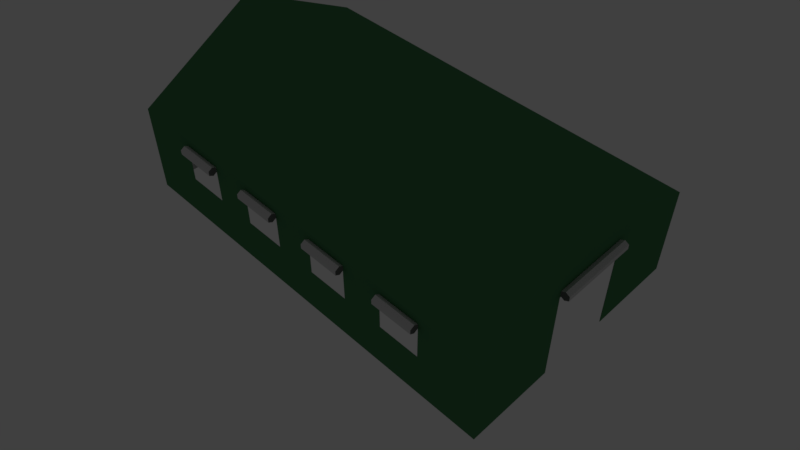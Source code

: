 # Source: SASHouses.blend  (saved by Blender 2.79.0; exported with 4.5.12 LTS)
import bpy
from mathutils import Matrix  # noqa: F401  (used for matrix-valued properties, if any)

bpy.ops.wm.read_factory_settings(use_empty=True)
scene = bpy.context.scene
scene.name = 'Scene'

# ---- collections
col_collection_1 = bpy.data.collections.new('Collection 1'); scene.collection.children.link(col_collection_1)
col_collection_1.hide_render = True
col_collection_1.hide_viewport = True
col_collection_2 = bpy.data.collections.new('Collection 2'); scene.collection.children.link(col_collection_2)
col_collection_3 = bpy.data.collections.new('Collection 3'); scene.collection.children.link(col_collection_3)
col_collection_3.hide_render = True
col_collection_3.hide_viewport = True

# ---- materials (node trees are filled in below, after node groups)
mat_tent = bpy.data.materials.new('Tent')
mat_tent.alpha_threshold = 0.0
mat_tent.use_transparent_shadow = False
mat_tent.diffuse_color = (0.07102, 0.2266, 0.09772, 1.0)
mat_tent.roughness = 0.5
mat_tent.specular_intensity = 0.0
mat_blind = bpy.data.materials.new('Blind')
mat_blind.alpha_threshold = 0.0
mat_blind.use_transparent_shadow = False
mat_blind.diffuse_color = (0.686, 0.686, 0.686, 1.0)
mat_blind.roughness = 0.5
mat_blind.specular_intensity = 0.0
mat_blind.line_color = (0.0, 0.0, 0.0, 1.0)
mat_interior = bpy.data.materials.new('Interior')
mat_interior.alpha_threshold = 0.0
mat_interior.use_transparent_shadow = False
mat_interior.diffuse_color = (0.5926, 0.5926, 0.5926, 1.0)
mat_interior.roughness = 0.5
mat_interior.specular_intensity = 0.0
mat_blindside = bpy.data.materials.new('BlindSide')
mat_blindside.alpha_threshold = 0.0
mat_blindside.use_transparent_shadow = False
mat_blindside.diffuse_color = (0.1789, 0.1789, 0.1789, 1.0)
mat_blindside.roughness = 0.5
mat_blindside.specular_intensity = 0.0

# ---- material node trees

# ---- world
world_world = bpy.data.worlds.new('World'); scene.world = world_world
world_world.color = (0.05088, 0.05088, 0.05088)
world_world.use_sun_shadow = False
world_world.sun_shadow_jitter_overblur = 0.0
world_world.cycles.sampling_method = 'MANUAL'

# ---- cameras
cam_camera = bpy.data.cameras.new('Camera')
cam_camera.clip_end = 100.0
cam_camera.lens = 35.0
cam_camera.sensor_width = 32.0
cam_camera.sensor_height = 18.0
cam_camera.ortho_scale = 7.314
cam_camera.dof.focus_distance = 0.0
cam_camera.dof.aperture_fstop = 128.0

# ---- lights
light_lamp_001 = bpy.data.lights.new('Lamp.001', 'SUN')
light_lamp_001.transmission_factor = 0.0
light_lamp_001.cutoff_distance = 30.0
light_lamp_001.angle = 0.1993
light_lamp_001.energy = 0.2
light_lamp_001.shadow_buffer_clip_start = 1.001
light_lamp_001.shadow_soft_size = 0.1
light_lamp_001.shadow_cascade_max_distance = 1000.0
light_lamp = bpy.data.lights.new('Lamp', 'SUN')
light_lamp.transmission_factor = 0.0
light_lamp.cutoff_distance = 30.0
light_lamp.angle = 0.1993
light_lamp.energy = 1.0
light_lamp.shadow_buffer_clip_start = 1.001
light_lamp.shadow_soft_size = 0.1
light_lamp.shadow_cascade_max_distance = 1000.0

# ---- meshes
me_cube_005 = bpy.data.meshes.new('Cube.005')
me_cube_005.from_pydata([(4.9, -2.986, 0.7329), (4.9, -1.602e-06, 2.366), (-2.136e-06, -2.986, 0.7235), (-7.119e-07, -5.34e-07, 2.366), (3.43, -2.986, 0.73), (2.45, -2.986, 0.7282), (1.47, -2.986, 0.7263), (0.49, -2.986, 0.7244)], [], [(3, 2, 7, 6, 5, 4, 0, 1)])
me_cube_005.materials.append(mat_tent)
me_cube_005.materials.append(mat_blind)
me_cube_005.use_remesh_preserve_volume = False
me_cube_005.use_remesh_preserve_attributes = False
me_cube_005.use_mirror_vertex_groups = False
me_cube_005.update()
me_cube_004 = bpy.data.meshes.new('Cube.004')
me_cube_004.from_pydata([(4.891, -2.984, -1.525), (4.891, -2.984, 0.731), (7.119e-07, -2.984, -1.525), (4.891, -2.673e-07, 2.357), (4.891, 2.673e-07, 0.731), (4.891, -0.9018, -1.525), (4.891, -0.9018, 0.731), (-1.068e-06, -2.984, 0.7217), (3.426, -2.984, -0.4152), (2.45, -2.984, -0.4152), (1.474, -2.984, -0.4152), (0.4983, -2.984, -0.4152), (3.426, -2.984, 0.7282), (2.45, -2.984, 0.7264), (1.474, -2.984, 0.7245), (0.4983, -2.984, 0.7226), (3.426, -2.984, 0.4083), (2.45, -2.984, 0.4064), (1.474, -2.984, 0.4046), (0.4983, -2.984, 0.4027)], [], [(4, 6, 5, 0, 1, 3), (10, 14, 13, 9, 8, 12, 1, 0, 2, 7, 15, 11), (14, 18, 19, 15), (12, 16, 17, 13)])
me_cube_004.materials.append(mat_interior)
me_cube_004.use_remesh_preserve_volume = False
me_cube_004.use_remesh_preserve_attributes = False
me_cube_004.use_mirror_vertex_groups = False
me_cube_004.update()
me_cube_003 = bpy.data.meshes.new('Cube.003')
me_cube_003.from_pydata([(0.4955, -3.078, 0.5871), (1.48, -3.078, 0.5871), (0.4955, -2.98, 0.5301), (1.48, -2.98, 0.5301), (0.4955, -2.98, 0.4162), (1.48, -2.98, 0.4162), (0.4955, -3.078, 0.3593), (1.48, -3.078, 0.3593), (0.4955, -3.177, 0.4162), (1.48, -3.177, 0.4162), (0.4955, -3.177, 0.5301), (1.48, -3.177, 0.5301)], [], [(0, 1, 3, 2), (2, 3, 5, 4), (4, 5, 7, 6), (6, 7, 9, 8), (3, 1, 11, 9, 7, 5), (8, 9, 11, 10), (10, 11, 1, 0), (0, 2, 4, 6, 8, 10)])
me_cube_003.polygons.foreach_set('material_index', [0, 0, 0, 0, 1, 0, 0, 1])
me_cube_003.materials.append(mat_blind)
me_cube_003.materials.append(mat_blindside)
me_cube_003.use_remesh_preserve_volume = False
me_cube_003.use_remesh_preserve_attributes = False
me_cube_003.use_mirror_vertex_groups = False
me_cube_003.update()
me_cube_002 = bpy.data.meshes.new('Cube.002')
me_cube_002.from_pydata([(2.446, -3.078, 0.5871), (3.43, -3.078, 0.5871), (2.446, -2.98, 0.5301), (3.43, -2.98, 0.5301), (2.446, -2.98, 0.4162), (3.43, -2.98, 0.4162), (2.446, -3.078, 0.3593), (3.43, -3.078, 0.3593), (2.446, -3.177, 0.4162), (3.43, -3.177, 0.4162), (2.446, -3.177, 0.5301), (3.43, -3.177, 0.5301)], [], [(0, 1, 3, 2), (2, 3, 5, 4), (4, 5, 7, 6), (6, 7, 9, 8), (3, 1, 11, 9, 7, 5), (8, 9, 11, 10), (10, 11, 1, 0), (0, 2, 4, 6, 8, 10)])
me_cube_002.polygons.foreach_set('material_index', [0, 0, 0, 0, 1, 0, 0, 1])
me_cube_002.materials.append(mat_blind)
me_cube_002.materials.append(mat_blindside)
me_cube_002.use_remesh_preserve_volume = False
me_cube_002.use_remesh_preserve_attributes = False
me_cube_002.use_mirror_vertex_groups = False
me_cube_002.update()
me_cube_001 = bpy.data.meshes.new('Cube.001')
me_cube_001.from_pydata([(4.994, 0.0, 0.9589), (4.994, -0.8958, 0.9589), (5.092, 0.0, 0.902), (5.092, -0.8958, 0.902), (5.092, 0.0, 0.7881), (5.092, -0.8958, 0.7881), (4.994, 0.0, 0.7312), (4.994, -0.8958, 0.7312), (4.895, 0.0, 0.7881), (4.895, -0.8958, 0.7881), (4.895, 0.0, 0.902), (4.895, -0.8958, 0.902)], [], [(0, 1, 3, 2), (2, 3, 5, 4), (4, 5, 7, 6), (6, 7, 9, 8), (3, 1, 11, 9, 7, 5), (8, 9, 11, 10), (10, 11, 1, 0), (0, 2, 4, 6, 8, 10)])
me_cube_001.polygons.foreach_set('material_index', [0, 0, 0, 0, 1, 0, 0, 0])
me_cube_001.materials.append(mat_blind)
me_cube_001.materials.append(mat_blindside)
me_cube_001.use_remesh_preserve_volume = False
me_cube_001.use_remesh_preserve_attributes = False
me_cube_001.use_mirror_vertex_groups = False
me_cube_001.update()
me_cube = bpy.data.meshes.new('Cube')
me_cube.from_pydata([(4.9, -2.986, -1.532), (4.9, -2.986, 0.7329), (-3.56e-07, -2.986, -1.532), (4.9, -1.602e-06, 2.366), (4.9, -1.084e-06, 0.7329), (4.9, -0.8958, -1.532), (4.9, -0.8958, 0.7329), (-2.136e-06, -2.986, 0.7235), (3.43, -2.986, -0.4181), (2.45, -2.986, -0.4181), (1.47, -2.986, -0.4181), (0.49, -2.986, -0.4181), (3.43, -2.986, 0.73), (2.45, -2.986, 0.7282), (1.47, -2.986, 0.7263), (0.49, -2.986, 0.7244), (3.43, -2.986, 0.4088), (2.45, -2.986, 0.407), (1.47, -2.986, 0.4051), (0.49, -2.986, 0.4032)], [], [(4, 3, 1, 0, 5, 6), (10, 11, 15, 7, 2, 0, 1, 12, 8, 9, 13, 14), (14, 15, 19, 18), (12, 13, 17, 16)])
me_cube.materials.append(mat_tent)
me_cube.materials.append(mat_blind)
me_cube.use_remesh_preserve_volume = False
me_cube.use_remesh_preserve_attributes = False
me_cube.use_mirror_vertex_groups = False
me_cube.update()
me_cube_008 = bpy.data.meshes.new('Cube.008')
me_cube_008.from_pydata([(3.238, -2.986, 0.7329), (3.238, -1.602e-06, 2.366), (-2.136e-06, -2.986, 0.7235), (-7.119e-07, -5.34e-07, 2.366), (1.855, -2.986, 0.7263), (0.8752, -2.986, 0.7244)], [], [(1, 3, 2, 5, 4, 0)])
me_cube_008.materials.append(mat_tent)
me_cube_008.materials.append(mat_blind)
me_cube_008.use_remesh_preserve_volume = False
me_cube_008.use_remesh_preserve_attributes = False
me_cube_008.use_mirror_vertex_groups = False
me_cube_008.update()
me_cube_010 = bpy.data.meshes.new('Cube.010')
me_cube_010.from_pydata([(3.225, -2.974, -1.526), (3.225, -2.974, 0.7299), (7.09e-07, -2.974, -1.526), (3.225, -1.595e-06, 2.356), (3.225, -1.08e-06, 1.645), (3.225, -1.908, -1.526), (3.225, -1.665, 0.3865), (-1.064e-06, -2.974, 0.7205), (1.848, -2.974, -0.4164), (0.8717, -2.974, -0.4164), (1.848, -2.974, 0.7233), (0.8717, -2.974, 0.7215), (1.848, -2.974, 0.4034), (0.8717, -2.974, 0.4016)], [], [(4, 6, 5, 0, 1, 3), (10, 12, 13, 11), (8, 2, 9), (7, 11, 9, 2), (2, 8, 0), (0, 8, 10, 1)])
me_cube_010.materials.append(mat_interior)
me_cube_010.materials.append(mat_blind)
me_cube_010.use_remesh_preserve_volume = False
me_cube_010.use_remesh_preserve_attributes = False
me_cube_010.use_mirror_vertex_groups = False
me_cube_010.update()
me_cube_009 = bpy.data.meshes.new('Cube.009')
me_cube_009.from_pydata([(3.238, -2.986, -1.532), (3.238, -2.986, 0.7329), (-3.56e-07, -2.986, -1.532), (3.238, -1.602e-06, 2.366), (3.238, -1.084e-06, 1.652), (3.238, -1.916, -1.532), (3.238, -1.672, 0.3881), (-2.136e-06, -2.986, 0.7235), (1.855, -2.986, -0.4181), (0.8752, -2.986, -0.4181), (1.855, -2.986, 0.7263), (0.8752, -2.986, 0.7244), (1.855, -2.986, 0.4051), (0.8752, -2.986, 0.4032)], [], [(4, 3, 1, 0, 5, 6), (10, 11, 13, 12), (8, 9, 2), (7, 2, 9, 11), (2, 0, 8), (0, 1, 10, 8)])
me_cube_009.materials.append(mat_tent)
me_cube_009.materials.append(mat_blind)
me_cube_009.use_remesh_preserve_volume = False
me_cube_009.use_remesh_preserve_attributes = False
me_cube_009.use_mirror_vertex_groups = False
me_cube_009.update()
me_cube_006 = bpy.data.meshes.new('Cube.006')
me_cube_006.from_pydata([(0.8829, -3.078, 0.5871), (1.867, -3.078, 0.5871), (0.8829, -2.98, 0.5301), (1.867, -2.98, 0.5301), (0.8829, -2.98, 0.4162), (1.867, -2.98, 0.4162), (0.8829, -3.078, 0.3593), (1.867, -3.078, 0.3593), (0.8829, -3.177, 0.4162), (1.867, -3.177, 0.4162), (0.8829, -3.177, 0.5301), (1.867, -3.177, 0.5301)], [], [(0, 1, 3, 2), (2, 3, 5, 4), (4, 5, 7, 6), (6, 7, 9, 8), (3, 1, 11, 9, 7, 5), (8, 9, 11, 10), (10, 11, 1, 0), (0, 2, 4, 6, 8, 10)])
me_cube_006.polygons.foreach_set('material_index', [0, 0, 0, 0, 1, 0, 0, 1])
me_cube_006.materials.append(mat_blind)
me_cube_006.materials.append(mat_blindside)
me_cube_006.use_remesh_preserve_volume = False
me_cube_006.use_remesh_preserve_attributes = False
me_cube_006.use_mirror_vertex_groups = False
me_cube_006.update()

# ---- objects
ob_lamp_001 = bpy.data.objects.new('Lamp.001', light_lamp_001)
ob_lamp = bpy.data.objects.new('Lamp', light_lamp)
ob_camera = bpy.data.objects.new('Camera', cam_camera)
ob_cube_007 = bpy.data.objects.new('Cube.007', me_cube_005)
ob_cube_004 = bpy.data.objects.new('Cube.004', me_cube_004)
ob_cube_003 = bpy.data.objects.new('Cube.003', me_cube_003)
ob_cube_002 = bpy.data.objects.new('Cube.002', me_cube_002)
ob_cube_001 = bpy.data.objects.new('Cube.001', me_cube_001)
ob_cube = bpy.data.objects.new('Cube', me_cube)
ob_cube_010 = bpy.data.objects.new('Cube.010', me_cube_008)
ob_cube_005 = bpy.data.objects.new('Cube.005', me_cube_010)
ob_cube_009 = bpy.data.objects.new('Cube.009', me_cube_009)
ob_cube_006 = bpy.data.objects.new('Cube.006', me_cube_006)

# ---- transforms, parenting, visibility, modifiers, constraints
ob_lamp_001.location = (4.076, 1.005, 17.25)
ob_lamp_001.rotation_euler = (0.7854, -0.0, 5.498)
ob_lamp_001.lock_rotations_4d = False
ob_lamp_001.empty_display_type = 'ARROWS'
ob_lamp_001.color = (0.0, 0.0, 0.0, 0.0)
ob_lamp_001.lineart.crease_threshold = 0.0
ob_lamp.location = (4.076, 1.005, 17.25)
ob_lamp.rotation_euler = (0.7854, -0.0, 2.356)
ob_lamp.lock_rotations_4d = False
ob_lamp.empty_display_type = 'ARROWS'
ob_lamp.color = (0.0, 0.0, 0.0, 0.0)
ob_lamp.lineart.crease_threshold = 0.0
ob_camera.location = (10.0, -10.0, 14.12)
ob_camera.rotation_euler = (0.7854, 0.0, 0.7854)
ob_camera.lock_rotations_4d = False
ob_camera.empty_display_type = 'ARROWS'
ob_camera.color = (0.0, 0.0, 0.0, 0.0)
ob_camera.display_type = 'WIRE'
ob_camera.lineart.crease_threshold = 0.0
ob_cube_007.location = (0.0, 0.0, 1.523)
ob_cube_007.lock_rotations_4d = False
ob_cube_007.empty_display_type = 'ARROWS'
ob_cube_007.lineart.crease_threshold = 0.0
_m = ob_cube_007.modifiers.new('Mirror', 'MIRROR')
_m.use_axis = (True, True, False)
ob_cube_004.location = (0.0, 0.0, 1.523)
ob_cube_004.lock_rotations_4d = False
ob_cube_004.empty_display_type = 'ARROWS'
ob_cube_004.lineart.crease_threshold = 0.0
_m = ob_cube_004.modifiers.new('Mirror', 'MIRROR')
_m.use_axis = (True, True, False)
ob_cube_003.location = (0.0, 0.0, 1.523)
ob_cube_003.lock_rotations_4d = False
ob_cube_003.empty_display_type = 'ARROWS'
ob_cube_003.lineart.crease_threshold = 0.0
_m = ob_cube_003.modifiers.new('Mirror', 'MIRROR')
_m.use_axis = (True, True, False)
ob_cube_002.location = (0.0, 0.0, 1.523)
ob_cube_002.lock_rotations_4d = False
ob_cube_002.empty_display_type = 'ARROWS'
ob_cube_002.lineart.crease_threshold = 0.0
_m = ob_cube_002.modifiers.new('Mirror', 'MIRROR')
_m.use_axis = (True, True, False)
ob_cube_001.location = (0.0, 0.0, 1.523)
ob_cube_001.lock_rotations_4d = False
ob_cube_001.empty_display_type = 'ARROWS'
ob_cube_001.lineart.crease_threshold = 0.0
_m = ob_cube_001.modifiers.new('Mirror', 'MIRROR')
_m.use_axis = (True, True, False)
ob_cube.location = (0.0, 0.0, 1.523)
ob_cube.lock_rotations_4d = False
ob_cube.empty_display_type = 'ARROWS'
ob_cube.lineart.crease_threshold = 0.0
_m = ob_cube.modifiers.new('Mirror', 'MIRROR')
_m.use_axis = (True, True, False)
ob_cube_010.location = (0.0, 0.0, 1.523)
ob_cube_010.lock_rotations_4d = False
ob_cube_010.empty_display_type = 'ARROWS'
ob_cube_010.lineart.crease_threshold = 0.0
_m = ob_cube_010.modifiers.new('Mirror', 'MIRROR')
_m.use_axis = (True, True, False)
ob_cube_005.location = (0.0, 0.0, 1.523)
ob_cube_005.lock_rotations_4d = False
ob_cube_005.empty_display_type = 'ARROWS'
ob_cube_005.lineart.crease_threshold = 0.0
_m = ob_cube_005.modifiers.new('Mirror', 'MIRROR')
_m.use_axis = (True, True, False)
ob_cube_009.location = (0.0, 0.0, 1.523)
ob_cube_009.lock_rotations_4d = False
ob_cube_009.empty_display_type = 'ARROWS'
ob_cube_009.lineart.crease_threshold = 0.0
_m = ob_cube_009.modifiers.new('Mirror', 'MIRROR')
_m.use_axis = (True, True, False)
ob_cube_006.location = (0.0, 0.0, 1.523)
ob_cube_006.lock_rotations_4d = False
ob_cube_006.empty_display_type = 'ARROWS'
ob_cube_006.lineart.crease_threshold = 0.0
_m = ob_cube_006.modifiers.new('Mirror', 'MIRROR')
_m.use_axis = (True, True, False)

# ---- collection membership
col_collection_1.objects.link(ob_lamp_001)
col_collection_1.objects.link(ob_lamp)
col_collection_1.objects.link(ob_camera)
col_collection_2.objects.link(ob_cube_007)
col_collection_2.objects.link(ob_cube_004)
col_collection_2.objects.link(ob_cube_003)
col_collection_2.objects.link(ob_cube_002)
col_collection_2.objects.link(ob_cube_001)
col_collection_2.objects.link(ob_cube)
col_collection_3.objects.link(ob_cube_010)
col_collection_3.objects.link(ob_cube_005)
col_collection_3.objects.link(ob_cube_009)
col_collection_3.objects.link(ob_cube_006)

# ---- scene / render settings (as saved in the file)
scene.camera = ob_camera
scene.frame_start = 1; scene.frame_end = 250; scene.frame_set(1)
scene.render.engine = 'BLENDER_EEVEE_NEXT'
scene.render.resolution_percentage = 50
scene.render.dither_intensity = 0.0
scene.cycles.use_denoising = False
scene.cycles.samples = 128
scene.cycles.sampling_pattern = 'TABULATED_SOBOL'
scene.cycles.light_sampling_threshold = 0.0
scene.cycles.use_adaptive_sampling = False
scene.cycles.use_light_tree = False
scene.cycles.blur_glossy = 0.0
scene.cycles.sample_clamp_indirect = 0.0
scene.view_settings.view_transform = 'Standard'
bpy.context.view_layer.update()
